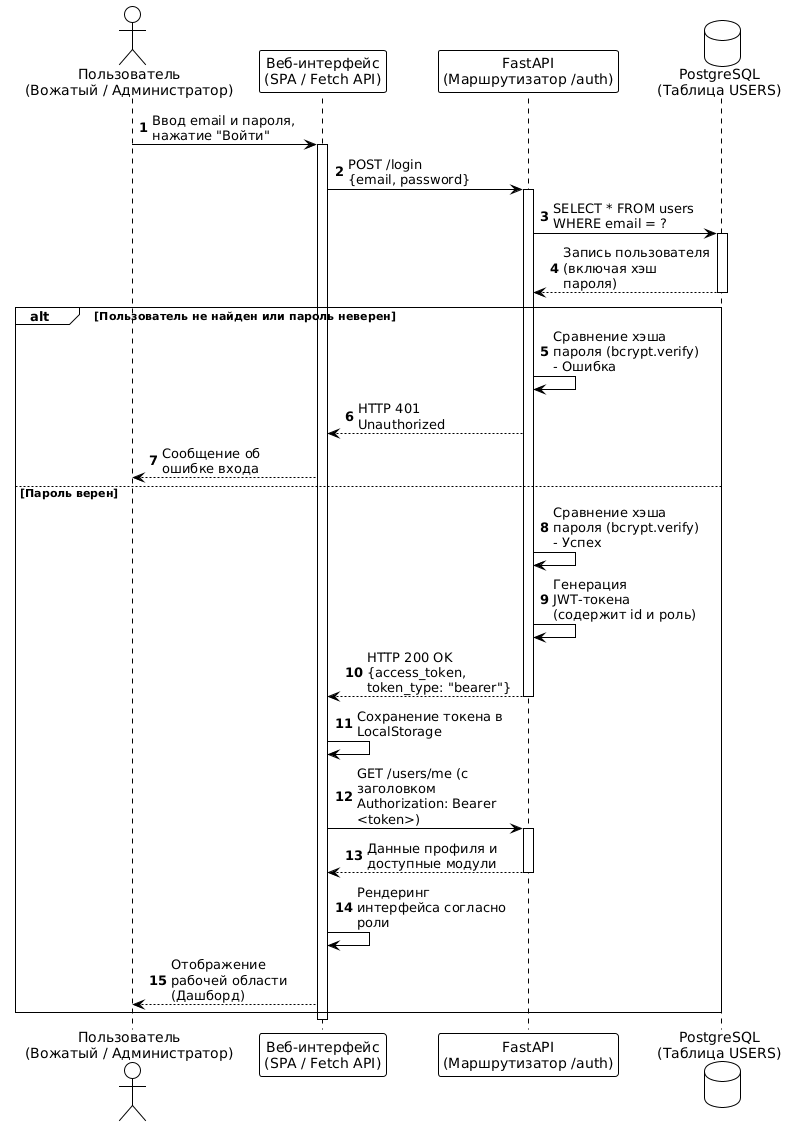

The diagram above was rendered by PlantUML. Its source (embedded in the PNG):
@startuml
!theme plain
autonumber
skinparam maxMessageSize 150

actor "Пользователь\n(Вожатый / Администратор)" as user
participant "Веб-интерфейс\n(SPA / Fetch API)" as frontend
participant "FastAPI\n(Маршрутизатор /auth)" as backend
database "PostgreSQL\n(Таблица USERS)" as db

user -> frontend : Ввод email и пароля, нажатие "Войти"
activate frontend

frontend -> backend : POST /login\n{email, password}
activate backend

backend -> db : SELECT * FROM users WHERE email = ?
activate db
db --> backend : Запись пользователя (включая хэш пароля)
deactivate db

alt Пользователь не найден или пароль неверен
    backend -> backend : Сравнение хэша пароля (bcrypt.verify) - Ошибка
    backend --> frontend : HTTP 401 Unauthorized
    frontend --> user : Сообщение об ошибке входа
else Пароль верен
    backend -> backend : Сравнение хэша пароля (bcrypt.verify) - Успех
    backend -> backend : Генерация JWT-токена\n(содержит id и роль)
    backend --> frontend : HTTP 200 OK\n{access_token, token_type: "bearer"}
    deactivate backend
    
    frontend -> frontend : Сохранение токена в LocalStorage
    frontend -> backend : GET /users/me (с заголовком Authorization: Bearer <token>)
    activate backend
    backend --> frontend : Данные профиля и доступные модули
    deactivate backend
    
    frontend -> frontend : Рендеринг интерфейса согласно роли
    frontend --> user : Отображение рабочей области (Дашборд)
end
deactivate frontend
@enduml